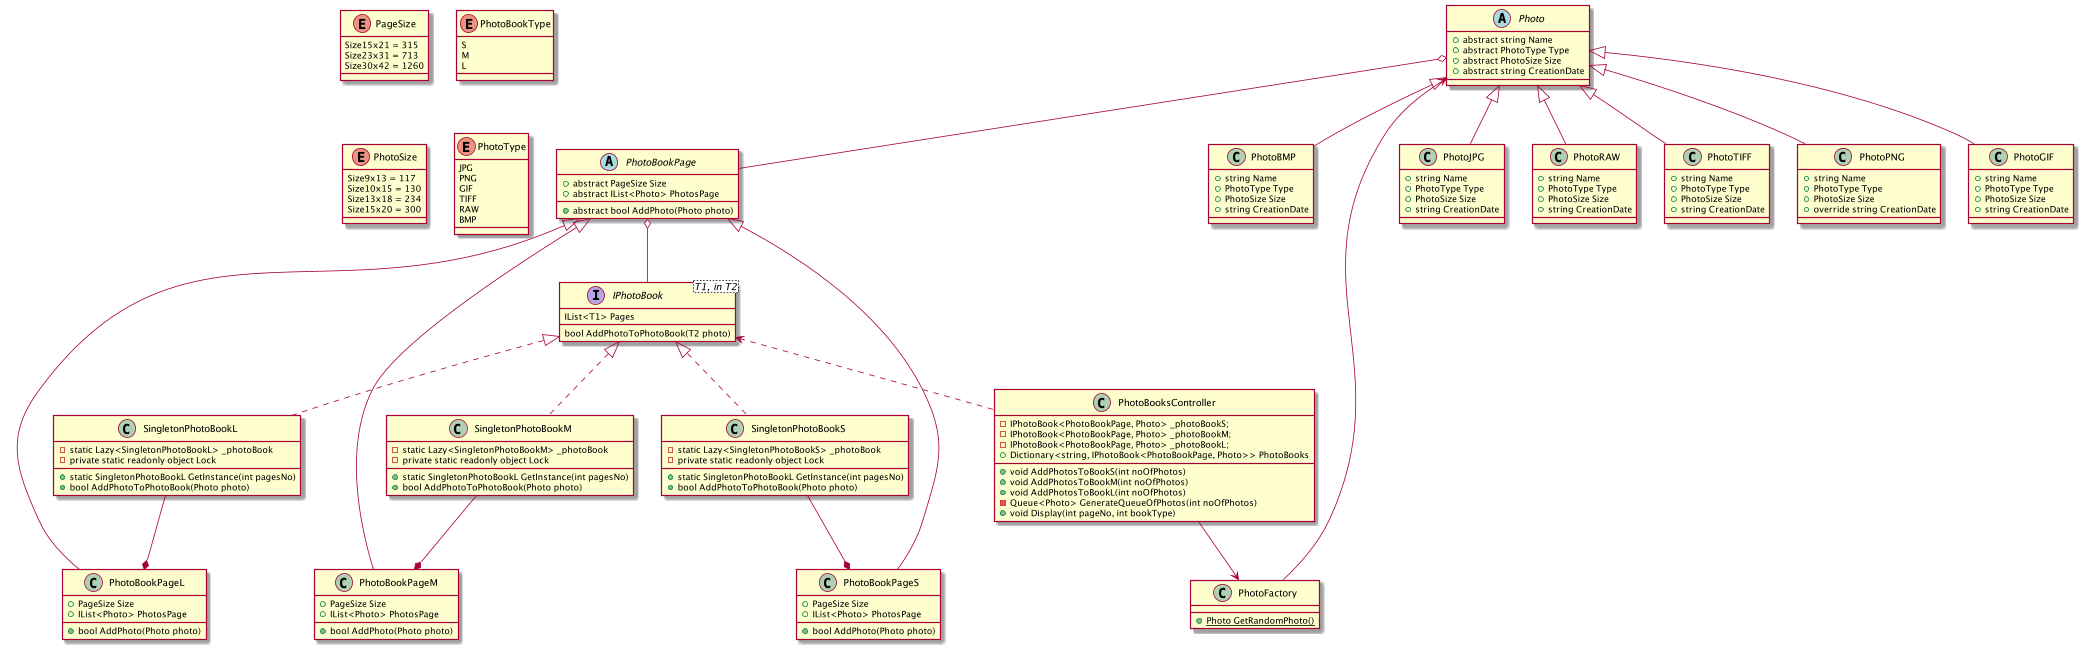

The diagram above was rendered by PlantUML. Its source (embedded in the PNG):
@startuml
'https://plantuml.com/class-diagram

interface IPhotoBook<T1, in T2>{
IList<T1> Pages
bool AddPhotoToPhotoBook(T2 photo)
}

class SingletonPhotoBookS{
- static Lazy<SingletonPhotoBookS> _photoBook
- private static readonly object Lock
+ static SingletonPhotoBookL GetInstance(int pagesNo)
+ bool AddPhotoToPhotoBook(Photo photo)
}

class SingletonPhotoBookM{
- static Lazy<SingletonPhotoBookM> _photoBook
- private static readonly object Lock
+ static SingletonPhotoBookL GetInstance(int pagesNo)
+ bool AddPhotoToPhotoBook(Photo photo)
}

class SingletonPhotoBookL{
- static Lazy<SingletonPhotoBookL> _photoBook
- private static readonly object Lock
+ static SingletonPhotoBookL GetInstance(int pagesNo)
+ bool AddPhotoToPhotoBook(Photo photo)
}

abstract class PhotoBookPage{
+abstract PageSize Size
+abstract IList<Photo> PhotosPage
+abstract bool AddPhoto(Photo photo)
}

class PhotoBookPageS{
+ PageSize Size
+ IList<Photo> PhotosPage
+ bool AddPhoto(Photo photo)
}

class PhotoBookPageM{
+ PageSize Size
+ IList<Photo> PhotosPage
+ bool AddPhoto(Photo photo)
}

class PhotoBookPageL{
+ PageSize Size
+ IList<Photo> PhotosPage
+ bool AddPhoto(Photo photo)
}

abstract class Photo{
+ abstract string Name
+ abstract PhotoType Type
+ abstract PhotoSize Size
+ abstract string CreationDate
}

class PhotoBMP{
+ string Name
+ PhotoType Type
+ PhotoSize Size
+ string CreationDate
}

class PhotoGIF{
+ string Name
+ PhotoType Type
+ PhotoSize Size
+ string CreationDate
}

class PhotoJPG{
+ string Name
+ PhotoType Type
+ PhotoSize Size
+ string CreationDate
}

class PhotoPNG{
+ string Name
+ PhotoType Type
+ PhotoSize Size
+ override string CreationDate
}

class PhotoRAW{
+ string Name
+ PhotoType Type
+ PhotoSize Size
+ string CreationDate
}

class PhotoTIFF{
+ string Name
+ PhotoType Type
+ PhotoSize Size
+ string CreationDate
}

class PhotoFactory {
+ {static} Photo GetRandomPhoto()
}

enum PageSize {
Size15x21 = 315
Size23x31 = 713
Size30x42 = 1260
}

enum PhotoBookType {
S
M
L
}

enum PhotoSize {
Size9x13 = 117
Size10x15 = 130
Size13x18 = 234
Size15x20 = 300
}

enum PhotoType {
JPG
PNG
GIF
TIFF
RAW
BMP
}

class PhotoBooksController {
- IPhotoBook<PhotoBookPage, Photo> _photoBookS;
- IPhotoBook<PhotoBookPage, Photo> _photoBookM;
- IPhotoBook<PhotoBookPage, Photo> _photoBookL;
+ Dictionary<string, IPhotoBook<PhotoBookPage, Photo>> PhotoBooks
+ void AddPhotosToBookS(int noOfPhotos)
+ void AddPhotosToBookM(int noOfPhotos)
+ void AddPhotosToBookL(int noOfPhotos)
- Queue<Photo> GenerateQueueOfPhotos(int noOfPhotos)
+ void Display(int pageNo, int bookType)
}

IPhotoBook <|.. SingletonPhotoBookS
IPhotoBook <|.. SingletonPhotoBookM
IPhotoBook <|.. SingletonPhotoBookL

SingletonPhotoBookS --* PhotoBookPageS
SingletonPhotoBookM --* PhotoBookPageM
SingletonPhotoBookL --* PhotoBookPageL

IPhotoBook <.. PhotoBooksController
Photo <-- PhotoFactory
PhotoBooksController --> PhotoFactory

Photo o-- PhotoBookPage
PhotoBookPage o-- IPhotoBook

PhotoBookPage <|-- PhotoBookPageS
PhotoBookPage <|-- PhotoBookPageM
PhotoBookPage <|-- PhotoBookPageL

Photo <|-- PhotoBMP
Photo <|-- PhotoGIF
Photo <|-- PhotoJPG
Photo <|-- PhotoPNG
Photo <|-- PhotoRAW
Photo <|-- PhotoTIFF

@enduml